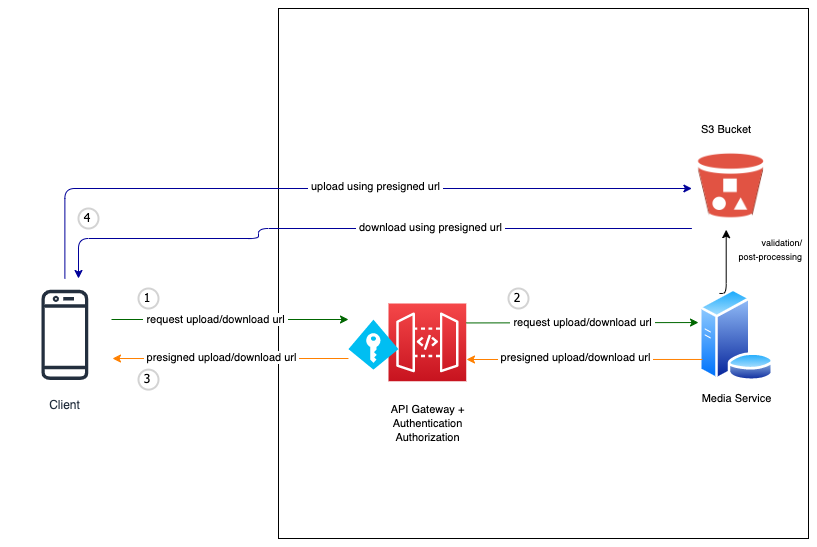

The diagram above was exported from draw.io. Its source (the exported page's mxGraphModel, read from the mxfile embedded in the PNG):
<mxGraphModel dx="1106" dy="674" grid="1" gridSize="10" guides="1" tooltips="1" connect="1" arrows="1" fold="1" page="1" pageScale="1" pageWidth="1100" pageHeight="850" math="0" shadow="0">
  <root>
    <mxCell id="0" />
    <mxCell id="1" parent="0" />
    <mxCell id="KxME8swnCjC-39hWzk1d-2" value="Client" style="outlineConnect=0;fontColor=#232F3E;gradientColor=none;strokeColor=#232F3E;fillColor=#ffffff;dashed=0;verticalLabelPosition=bottom;verticalAlign=top;align=center;html=1;fontSize=12;fontStyle=0;aspect=fixed;shape=mxgraph.aws4.resourceIcon;resIcon=mxgraph.aws4.mobile_client;" parent="1" vertex="1">
      <mxGeometry x="120" y="480" width="112.75" height="112.75" as="geometry" />
    </mxCell>
    <mxCell id="KxME8swnCjC-39hWzk1d-15" value="" style="whiteSpace=wrap;html=1;aspect=fixed;" parent="1" vertex="1">
      <mxGeometry x="390" y="210" width="530" height="530" as="geometry" />
    </mxCell>
    <mxCell id="KxME8swnCjC-39hWzk1d-17" value="&lt;font style=&quot;font-size: 11px&quot;&gt;Media Service&lt;/font&gt;" style="aspect=fixed;perimeter=ellipsePerimeter;html=1;align=center;shadow=0;dashed=0;spacingTop=3;image;image=img/lib/active_directory/database_server.svg;" parent="1" vertex="1">
      <mxGeometry x="810" y="490" width="76.05" height="92.75" as="geometry" />
    </mxCell>
    <mxCell id="KxME8swnCjC-39hWzk1d-18" value="&lt;font style=&quot;font-size: 11px&quot;&gt;&lt;span style=&quot;color: rgb(0 , 0 , 0)&quot;&gt;&lt;br&gt;API Gateway +&lt;br&gt;Authentication&lt;/span&gt;&lt;br style=&quot;color: rgb(0 , 0 , 0)&quot;&gt;&lt;span style=&quot;color: rgb(0 , 0 , 0)&quot;&gt;Authorization&lt;/span&gt;&lt;/font&gt;" style="points=[[0,0,0],[0.25,0,0],[0.5,0,0],[0.75,0,0],[1,0,0],[0,1,0],[0.25,1,0],[0.5,1,0],[0.75,1,0],[1,1,0],[0,0.25,0],[0,0.5,0],[0,0.75,0],[1,0.25,0],[1,0.5,0],[1,0.75,0]];outlineConnect=0;fontColor=#232F3E;gradientColor=#F54749;gradientDirection=north;fillColor=#C7131F;strokeColor=#ffffff;dashed=0;verticalLabelPosition=bottom;verticalAlign=top;align=center;html=1;fontSize=12;fontStyle=0;aspect=fixed;shape=mxgraph.aws4.resourceIcon;resIcon=mxgraph.aws4.api_gateway;" parent="1" vertex="1">
      <mxGeometry x="500" y="505" width="77.75" height="77.75" as="geometry" />
    </mxCell>
    <mxCell id="KxME8swnCjC-39hWzk1d-19" value="" style="verticalLabelPosition=bottom;html=1;verticalAlign=top;align=center;strokeColor=none;fillColor=#00BEF2;shape=mxgraph.azure.access_control;" parent="1" vertex="1">
      <mxGeometry x="459.95" y="521.13" width="50" height="50" as="geometry" />
    </mxCell>
    <mxCell id="KxME8swnCjC-39hWzk1d-20" value="" style="edgeStyle=elbowEdgeStyle;elbow=vertical;endArrow=classic;html=1;strokeColor=#000099;strokeWidth=1;" parent="1" source="KxME8swnCjC-39hWzk1d-2" edge="1">
      <mxGeometry width="50" height="50" relative="1" as="geometry">
        <mxPoint x="680" y="580" as="sourcePoint" />
        <mxPoint x="803.3899999999999" y="390" as="targetPoint" />
        <Array as="points">
          <mxPoint x="540" y="390" />
        </Array>
      </mxGeometry>
    </mxCell>
    <mxCell id="KxME8swnCjC-39hWzk1d-24" value="&lt;font style=&quot;font-size: 11px&quot;&gt;&amp;nbsp;upload using presigned url&amp;nbsp;&lt;/font&gt;" style="edgeLabel;html=1;align=center;verticalAlign=middle;resizable=0;points=[];" parent="KxME8swnCjC-39hWzk1d-20" vertex="1" connectable="0">
      <mxGeometry x="0.1164" y="3" relative="1" as="geometry">
        <mxPoint as="offset" />
      </mxGeometry>
    </mxCell>
    <mxCell id="KxME8swnCjC-39hWzk1d-21" value="" style="endArrow=classic;html=1;fillColor=#e1d5e7;strokeWidth=1;strokeColor=#006600;" parent="1" edge="1">
      <mxGeometry width="50" height="50" relative="1" as="geometry">
        <mxPoint x="223" y="521" as="sourcePoint" />
        <mxPoint x="460" y="521" as="targetPoint" />
      </mxGeometry>
    </mxCell>
    <mxCell id="KxME8swnCjC-39hWzk1d-38" value="&lt;font style=&quot;font-size: 11px&quot;&gt;&amp;nbsp;request upload/download url&amp;nbsp;&lt;/font&gt;" style="edgeLabel;html=1;align=center;verticalAlign=middle;resizable=0;points=[];" parent="KxME8swnCjC-39hWzk1d-21" vertex="1" connectable="0">
      <mxGeometry x="-0.1312" y="1" relative="1" as="geometry">
        <mxPoint as="offset" />
      </mxGeometry>
    </mxCell>
    <mxCell id="KxME8swnCjC-39hWzk1d-22" value="" style="edgeStyle=segmentEdgeStyle;endArrow=classic;html=1;strokeColor=#000099;strokeWidth=1;" parent="1" target="KxME8swnCjC-39hWzk1d-2" edge="1">
      <mxGeometry width="50" height="50" relative="1" as="geometry">
        <mxPoint x="803.3899999999999" y="430" as="sourcePoint" />
        <mxPoint x="730" y="530" as="targetPoint" />
        <Array as="points">
          <mxPoint x="370" y="430" />
          <mxPoint x="370" y="440" />
          <mxPoint x="190" y="440" />
        </Array>
      </mxGeometry>
    </mxCell>
    <mxCell id="KxME8swnCjC-39hWzk1d-25" value="&lt;font style=&quot;font-size: 11px&quot;&gt;&amp;nbsp;download using presigned url&amp;nbsp;&lt;/font&gt;" style="edgeLabel;html=1;align=center;verticalAlign=middle;resizable=0;points=[];" parent="KxME8swnCjC-39hWzk1d-22" vertex="1" connectable="0">
      <mxGeometry x="-0.2099" y="-2" relative="1" as="geometry">
        <mxPoint as="offset" />
      </mxGeometry>
    </mxCell>
    <mxCell id="KxME8swnCjC-39hWzk1d-37" value="&lt;font style=&quot;font-size: 11px&quot;&gt;&amp;nbsp;request upload/download url&amp;nbsp;&lt;/font&gt;" style="endArrow=classic;html=1;entryX=0;entryY=0.367;entryDx=0;entryDy=0;entryPerimeter=0;exitX=1;exitY=0.25;exitDx=0;exitDy=0;exitPerimeter=0;strokeWidth=1;strokeColor=#006600;" parent="1" source="KxME8swnCjC-39hWzk1d-18" target="KxME8swnCjC-39hWzk1d-17" edge="1">
      <mxGeometry width="50" height="50" relative="1" as="geometry">
        <mxPoint x="570" y="526" as="sourcePoint" />
        <mxPoint x="710.3700000000001" y="530.0000000000001" as="targetPoint" />
      </mxGeometry>
    </mxCell>
    <mxCell id="KxME8swnCjC-39hWzk1d-47" value="" style="endArrow=classic;html=1;exitX=0;exitY=0.75;exitDx=0;exitDy=0;strokeColor=#FF8000;strokeWidth=1;" parent="1" edge="1">
      <mxGeometry width="50" height="50" relative="1" as="geometry">
        <mxPoint x="813.9571123146739" y="560.9741879027554" as="sourcePoint" />
        <mxPoint x="578" y="561" as="targetPoint" />
      </mxGeometry>
    </mxCell>
    <mxCell id="KxME8swnCjC-39hWzk1d-48" value="&lt;font style=&quot;font-size: 11px&quot;&gt;&amp;nbsp;presigned upload/download url&amp;nbsp;&lt;/font&gt;" style="edgeLabel;html=1;align=center;verticalAlign=middle;resizable=0;points=[];" parent="KxME8swnCjC-39hWzk1d-47" vertex="1" connectable="0">
      <mxGeometry x="0.1689" y="-1" relative="1" as="geometry">
        <mxPoint x="11" y="-1" as="offset" />
      </mxGeometry>
    </mxCell>
    <mxCell id="KxME8swnCjC-39hWzk1d-53" value="" style="edgeStyle=segmentEdgeStyle;endArrow=classic;html=1;exitX=0.25;exitY=0;exitDx=0;exitDy=0;" parent="1" source="KxME8swnCjC-39hWzk1d-17" edge="1">
      <mxGeometry width="50" height="50" relative="1" as="geometry">
        <mxPoint x="570" y="490" as="sourcePoint" />
        <mxPoint x="837.6999999999998" y="431.1766041283304" as="targetPoint" />
      </mxGeometry>
    </mxCell>
    <mxCell id="KxME8swnCjC-39hWzk1d-54" value="&lt;font style=&quot;font-size: 11px&quot;&gt;S3 Bucket&lt;/font&gt;" style="text;html=1;strokeColor=none;fillColor=none;align=center;verticalAlign=middle;whiteSpace=wrap;rounded=0;" parent="1" vertex="1">
      <mxGeometry x="802.64" y="320" width="70" height="20" as="geometry" />
    </mxCell>
    <mxCell id="KxME8swnCjC-39hWzk1d-59" value="" style="endArrow=classic;html=1;exitX=0;exitY=0.75;exitDx=0;exitDy=0;strokeColor=#FF8000;strokeWidth=1;" parent="1" edge="1">
      <mxGeometry width="50" height="50" relative="1" as="geometry">
        <mxPoint x="459.9539170338883" y="560.0009186373834" as="sourcePoint" />
        <mxPoint x="223.99000000000004" y="560.01" as="targetPoint" />
      </mxGeometry>
    </mxCell>
    <mxCell id="KxME8swnCjC-39hWzk1d-60" value="&lt;font style=&quot;font-size: 11px&quot;&gt;&amp;nbsp;presigned upload/download url&amp;nbsp;&lt;/font&gt;" style="edgeLabel;html=1;align=center;verticalAlign=middle;resizable=0;points=[];" parent="KxME8swnCjC-39hWzk1d-59" vertex="1" connectable="0">
      <mxGeometry x="0.1689" y="-1" relative="1" as="geometry">
        <mxPoint x="11" y="-1" as="offset" />
      </mxGeometry>
    </mxCell>
    <mxCell id="KxME8swnCjC-39hWzk1d-63" value="" style="shape=image;html=1;verticalAlign=top;verticalLabelPosition=bottom;labelBackgroundColor=#ffffff;imageAspect=0;aspect=fixed;image=https://cdn2.iconfinder.com/data/icons/amazon-aws-stencils/100/Storage__Content_Delivery_Amazon_S3_Bucket_with_Objects-128.png" parent="1" vertex="1">
      <mxGeometry x="783.64" y="330" width="118" height="118" as="geometry" />
    </mxCell>
    <mxCell id="KxME8swnCjC-39hWzk1d-66" value="1" style="ellipse;whiteSpace=wrap;html=1;aspect=fixed;strokeWidth=2;fontFamily=Tahoma;spacingBottom=4;spacingRight=2;strokeColor=#d3d3d3;" parent="1" vertex="1">
      <mxGeometry x="250" y="490" width="20" height="20" as="geometry" />
    </mxCell>
    <mxCell id="KxME8swnCjC-39hWzk1d-67" value="2" style="ellipse;whiteSpace=wrap;html=1;aspect=fixed;strokeWidth=2;fontFamily=Tahoma;spacingBottom=4;spacingRight=2;strokeColor=#d3d3d3;" parent="1" vertex="1">
      <mxGeometry x="620" y="490" width="20" height="20" as="geometry" />
    </mxCell>
    <mxCell id="KxME8swnCjC-39hWzk1d-69" value="3" style="ellipse;whiteSpace=wrap;html=1;aspect=fixed;strokeWidth=2;fontFamily=Tahoma;spacingBottom=4;spacingRight=2;strokeColor=#d3d3d3;" parent="1" vertex="1">
      <mxGeometry x="250" y="571.13" width="20" height="20" as="geometry" />
    </mxCell>
    <mxCell id="KxME8swnCjC-39hWzk1d-71" value="4" style="ellipse;whiteSpace=wrap;html=1;aspect=fixed;strokeWidth=2;fontFamily=Tahoma;spacingBottom=4;spacingRight=2;strokeColor=#d3d3d3;" parent="1" vertex="1">
      <mxGeometry x="190" y="410" width="20" height="20" as="geometry" />
    </mxCell>
    <mxCell id="KxME8swnCjC-39hWzk1d-72" value="&lt;font style=&quot;font-size: 9px&quot;&gt;validation/&lt;br&gt;post-processing&lt;/font&gt;" style="text;html=1;strokeColor=none;fillColor=none;align=right;verticalAlign=middle;whiteSpace=wrap;rounded=0;" parent="1" vertex="1">
      <mxGeometry x="820" y="440" width="96.36" height="20" as="geometry" />
    </mxCell>
  </root>
</mxGraphModel>